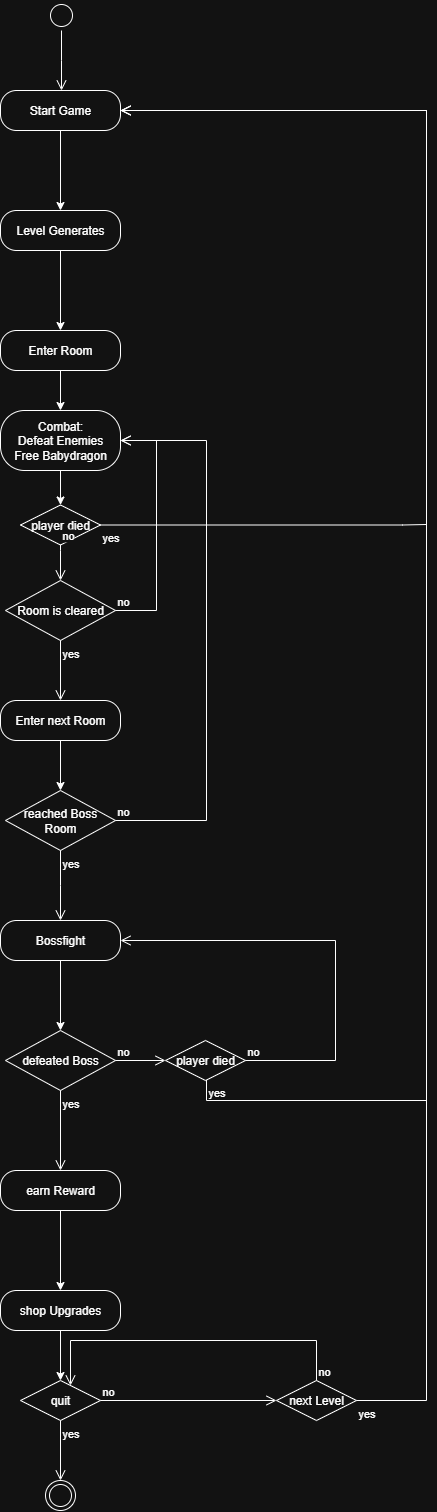

The diagram above was exported from draw.io. Its source (the exported page's mxGraphModel, read from the mxfile embedded in the PNG):
<mxGraphModel dx="3565" dy="1873" grid="1" gridSize="10" guides="1" tooltips="1" connect="1" arrows="1" fold="1" page="1" pageScale="1" pageWidth="827" pageHeight="1169" background="none" math="0" shadow="0">
  <root>
    <mxCell id="0" />
    <mxCell id="1" parent="0" />
    <mxCell id="8FG_dt7JxYLPekp2GPvz-5" value="" style="ellipse;html=1;shape=startState;" vertex="1" parent="1">
      <mxGeometry x="340" y="40" width="30" height="30" as="geometry" />
    </mxCell>
    <mxCell id="8FG_dt7JxYLPekp2GPvz-6" value="" style="edgeStyle=orthogonalEdgeStyle;html=1;verticalAlign=bottom;endArrow=open;endSize=8;rounded=0;" edge="1" source="8FG_dt7JxYLPekp2GPvz-5" parent="1">
      <mxGeometry relative="1" as="geometry">
        <mxPoint x="355" y="130" as="targetPoint" />
      </mxGeometry>
    </mxCell>
    <mxCell id="8FG_dt7JxYLPekp2GPvz-10" value="" style="edgeStyle=orthogonalEdgeStyle;rounded=0;orthogonalLoop=1;jettySize=auto;html=1;" edge="1" parent="1" source="8FG_dt7JxYLPekp2GPvz-7" target="8FG_dt7JxYLPekp2GPvz-9">
      <mxGeometry relative="1" as="geometry" />
    </mxCell>
    <mxCell id="8FG_dt7JxYLPekp2GPvz-7" value="Start Game" style="rounded=1;whiteSpace=wrap;html=1;arcSize=40;" vertex="1" parent="1">
      <mxGeometry x="294" y="130" width="120" height="40" as="geometry" />
    </mxCell>
    <mxCell id="8FG_dt7JxYLPekp2GPvz-12" value="" style="edgeStyle=orthogonalEdgeStyle;rounded=0;orthogonalLoop=1;jettySize=auto;html=1;" edge="1" parent="1" source="8FG_dt7JxYLPekp2GPvz-9" target="8FG_dt7JxYLPekp2GPvz-11">
      <mxGeometry relative="1" as="geometry" />
    </mxCell>
    <mxCell id="8FG_dt7JxYLPekp2GPvz-9" value="Level Generates" style="rounded=1;whiteSpace=wrap;html=1;arcSize=40;" vertex="1" parent="1">
      <mxGeometry x="294" y="250" width="120" height="40" as="geometry" />
    </mxCell>
    <mxCell id="8FG_dt7JxYLPekp2GPvz-14" value="" style="edgeStyle=orthogonalEdgeStyle;rounded=0;orthogonalLoop=1;jettySize=auto;html=1;" edge="1" parent="1" source="8FG_dt7JxYLPekp2GPvz-11" target="8FG_dt7JxYLPekp2GPvz-13">
      <mxGeometry relative="1" as="geometry" />
    </mxCell>
    <mxCell id="8FG_dt7JxYLPekp2GPvz-11" value="Enter Room" style="rounded=1;whiteSpace=wrap;html=1;arcSize=40;" vertex="1" parent="1">
      <mxGeometry x="294" y="370" width="120" height="40" as="geometry" />
    </mxCell>
    <mxCell id="8FG_dt7JxYLPekp2GPvz-39" style="edgeStyle=orthogonalEdgeStyle;rounded=0;orthogonalLoop=1;jettySize=auto;html=1;" edge="1" parent="1" source="8FG_dt7JxYLPekp2GPvz-13" target="8FG_dt7JxYLPekp2GPvz-36">
      <mxGeometry relative="1" as="geometry" />
    </mxCell>
    <mxCell id="8FG_dt7JxYLPekp2GPvz-13" value="Combat:&lt;div&gt;Defeat Enemies&lt;/div&gt;&lt;div&gt;Free Babydragon&lt;/div&gt;" style="whiteSpace=wrap;html=1;rounded=1;arcSize=40;" vertex="1" parent="1">
      <mxGeometry x="294" y="450" width="120" height="60" as="geometry" />
    </mxCell>
    <mxCell id="8FG_dt7JxYLPekp2GPvz-15" value="Room is cleared" style="rhombus;whiteSpace=wrap;html=1;" vertex="1" parent="1">
      <mxGeometry x="299" y="620" width="110" height="60" as="geometry" />
    </mxCell>
    <mxCell id="8FG_dt7JxYLPekp2GPvz-16" value="no" style="edgeStyle=orthogonalEdgeStyle;html=1;align=left;verticalAlign=bottom;endArrow=open;endSize=8;rounded=0;entryX=1;entryY=0.5;entryDx=0;entryDy=0;" edge="1" source="8FG_dt7JxYLPekp2GPvz-15" parent="1" target="8FG_dt7JxYLPekp2GPvz-13">
      <mxGeometry x="-1" relative="1" as="geometry">
        <mxPoint x="490" y="570" as="targetPoint" />
        <Array as="points">
          <mxPoint x="450" y="650" />
          <mxPoint x="450" y="480" />
        </Array>
      </mxGeometry>
    </mxCell>
    <mxCell id="8FG_dt7JxYLPekp2GPvz-17" value="yes" style="edgeStyle=orthogonalEdgeStyle;html=1;align=left;verticalAlign=top;endArrow=open;endSize=8;rounded=0;" edge="1" source="8FG_dt7JxYLPekp2GPvz-15" parent="1" target="8FG_dt7JxYLPekp2GPvz-25">
      <mxGeometry x="-1" relative="1" as="geometry">
        <mxPoint x="353" y="740" as="targetPoint" />
      </mxGeometry>
    </mxCell>
    <mxCell id="8FG_dt7JxYLPekp2GPvz-22" value="reached Boss&lt;div&gt;Room&lt;/div&gt;" style="rhombus;whiteSpace=wrap;html=1;" vertex="1" parent="1">
      <mxGeometry x="299" y="830" width="110" height="60" as="geometry" />
    </mxCell>
    <mxCell id="8FG_dt7JxYLPekp2GPvz-23" value="yes" style="edgeStyle=orthogonalEdgeStyle;html=1;align=left;verticalAlign=top;endArrow=open;endSize=8;rounded=0;" edge="1" source="8FG_dt7JxYLPekp2GPvz-22" parent="1">
      <mxGeometry x="-1" relative="1" as="geometry">
        <mxPoint x="354" y="960" as="targetPoint" />
      </mxGeometry>
    </mxCell>
    <mxCell id="8FG_dt7JxYLPekp2GPvz-24" value="no" style="edgeStyle=orthogonalEdgeStyle;html=1;align=left;verticalAlign=bottom;endArrow=open;endSize=8;rounded=0;" edge="1" source="8FG_dt7JxYLPekp2GPvz-22" parent="1" target="8FG_dt7JxYLPekp2GPvz-13">
      <mxGeometry x="-1" relative="1" as="geometry">
        <mxPoint x="560" y="790" as="targetPoint" />
        <Array as="points">
          <mxPoint x="500" y="860" />
          <mxPoint x="500" y="480" />
        </Array>
      </mxGeometry>
    </mxCell>
    <mxCell id="8FG_dt7JxYLPekp2GPvz-26" style="edgeStyle=orthogonalEdgeStyle;rounded=0;orthogonalLoop=1;jettySize=auto;html=1;" edge="1" parent="1" source="8FG_dt7JxYLPekp2GPvz-25" target="8FG_dt7JxYLPekp2GPvz-22">
      <mxGeometry relative="1" as="geometry" />
    </mxCell>
    <mxCell id="8FG_dt7JxYLPekp2GPvz-25" value="Enter next Room" style="rounded=1;whiteSpace=wrap;html=1;arcSize=40;" vertex="1" parent="1">
      <mxGeometry x="294" y="740" width="120" height="40" as="geometry" />
    </mxCell>
    <mxCell id="8FG_dt7JxYLPekp2GPvz-32" style="edgeStyle=orthogonalEdgeStyle;rounded=0;orthogonalLoop=1;jettySize=auto;html=1;entryX=0.5;entryY=0;entryDx=0;entryDy=0;" edge="1" parent="1" source="8FG_dt7JxYLPekp2GPvz-27" target="8FG_dt7JxYLPekp2GPvz-29">
      <mxGeometry relative="1" as="geometry" />
    </mxCell>
    <mxCell id="8FG_dt7JxYLPekp2GPvz-27" value="Bossfight" style="rounded=1;whiteSpace=wrap;html=1;arcSize=40;" vertex="1" parent="1">
      <mxGeometry x="294" y="960" width="120" height="40" as="geometry" />
    </mxCell>
    <mxCell id="8FG_dt7JxYLPekp2GPvz-29" value="defeated Boss" style="rhombus;whiteSpace=wrap;html=1;" vertex="1" parent="1">
      <mxGeometry x="299" y="1070" width="110" height="60" as="geometry" />
    </mxCell>
    <mxCell id="8FG_dt7JxYLPekp2GPvz-30" value="no" style="edgeStyle=orthogonalEdgeStyle;html=1;align=left;verticalAlign=bottom;endArrow=open;endSize=8;rounded=0;" edge="1" source="8FG_dt7JxYLPekp2GPvz-29" parent="1" target="8FG_dt7JxYLPekp2GPvz-33">
      <mxGeometry x="-1" relative="1" as="geometry">
        <mxPoint x="458" y="1140" as="targetPoint" />
        <mxPoint x="408" y="1140" as="sourcePoint" />
        <Array as="points">
          <mxPoint x="469" y="1100" />
          <mxPoint x="469" y="1100" />
        </Array>
      </mxGeometry>
    </mxCell>
    <mxCell id="8FG_dt7JxYLPekp2GPvz-31" value="yes" style="edgeStyle=orthogonalEdgeStyle;html=1;align=left;verticalAlign=top;endArrow=open;endSize=8;rounded=0;" edge="1" source="8FG_dt7JxYLPekp2GPvz-29" parent="1" target="8FG_dt7JxYLPekp2GPvz-41">
      <mxGeometry x="-1" relative="1" as="geometry">
        <mxPoint x="349" y="1200" as="targetPoint" />
      </mxGeometry>
    </mxCell>
    <mxCell id="8FG_dt7JxYLPekp2GPvz-33" value="player died" style="rhombus;whiteSpace=wrap;html=1;" vertex="1" parent="1">
      <mxGeometry x="459" y="1080" width="80" height="40" as="geometry" />
    </mxCell>
    <mxCell id="8FG_dt7JxYLPekp2GPvz-34" value="no" style="edgeStyle=orthogonalEdgeStyle;html=1;align=left;verticalAlign=bottom;endArrow=open;endSize=8;rounded=0;" edge="1" source="8FG_dt7JxYLPekp2GPvz-33" parent="1" target="8FG_dt7JxYLPekp2GPvz-27">
      <mxGeometry x="-1" relative="1" as="geometry">
        <mxPoint x="779" y="1030" as="targetPoint" />
        <Array as="points">
          <mxPoint x="629" y="1100" />
          <mxPoint x="629" y="980" />
        </Array>
      </mxGeometry>
    </mxCell>
    <mxCell id="8FG_dt7JxYLPekp2GPvz-35" value="yes" style="edgeStyle=orthogonalEdgeStyle;html=1;align=left;verticalAlign=top;endArrow=open;endSize=8;rounded=0;" edge="1" source="8FG_dt7JxYLPekp2GPvz-33" parent="1" target="8FG_dt7JxYLPekp2GPvz-7">
      <mxGeometry x="-1" relative="1" as="geometry">
        <mxPoint x="730" y="370" as="targetPoint" />
        <Array as="points">
          <mxPoint x="500" y="1140" />
          <mxPoint x="720" y="1140" />
          <mxPoint x="720" y="150" />
        </Array>
      </mxGeometry>
    </mxCell>
    <mxCell id="8FG_dt7JxYLPekp2GPvz-36" value="player died" style="rhombus;whiteSpace=wrap;html=1;" vertex="1" parent="1">
      <mxGeometry x="314" y="544.5" width="80" height="40" as="geometry" />
    </mxCell>
    <mxCell id="8FG_dt7JxYLPekp2GPvz-37" value="no" style="edgeStyle=orthogonalEdgeStyle;html=1;align=left;verticalAlign=bottom;endArrow=open;endSize=8;rounded=0;" edge="1" parent="1" source="8FG_dt7JxYLPekp2GPvz-36" target="8FG_dt7JxYLPekp2GPvz-15">
      <mxGeometry x="-1" relative="1" as="geometry">
        <mxPoint x="260" y="450" as="targetPoint" />
        <Array as="points">
          <mxPoint x="354" y="590" />
          <mxPoint x="354" y="590" />
        </Array>
      </mxGeometry>
    </mxCell>
    <mxCell id="8FG_dt7JxYLPekp2GPvz-38" value="yes" style="edgeStyle=orthogonalEdgeStyle;html=1;align=left;verticalAlign=top;endArrow=open;endSize=8;rounded=0;" edge="1" parent="1" source="8FG_dt7JxYLPekp2GPvz-36" target="8FG_dt7JxYLPekp2GPvz-7">
      <mxGeometry x="-1" relative="1" as="geometry">
        <mxPoint x="610" y="830" as="targetPoint" />
        <Array as="points">
          <mxPoint x="696" y="564" />
          <mxPoint x="720" y="564" />
          <mxPoint x="720" y="150" />
        </Array>
      </mxGeometry>
    </mxCell>
    <mxCell id="8FG_dt7JxYLPekp2GPvz-43" value="" style="edgeStyle=orthogonalEdgeStyle;rounded=0;orthogonalLoop=1;jettySize=auto;html=1;" edge="1" parent="1" source="8FG_dt7JxYLPekp2GPvz-41" target="8FG_dt7JxYLPekp2GPvz-42">
      <mxGeometry relative="1" as="geometry" />
    </mxCell>
    <mxCell id="8FG_dt7JxYLPekp2GPvz-41" value="earn Reward" style="rounded=1;whiteSpace=wrap;html=1;arcSize=40;" vertex="1" parent="1">
      <mxGeometry x="294" y="1210" width="120" height="40" as="geometry" />
    </mxCell>
    <mxCell id="8FG_dt7JxYLPekp2GPvz-54" style="edgeStyle=orthogonalEdgeStyle;rounded=0;orthogonalLoop=1;jettySize=auto;html=1;" edge="1" parent="1" source="8FG_dt7JxYLPekp2GPvz-42" target="8FG_dt7JxYLPekp2GPvz-51">
      <mxGeometry relative="1" as="geometry" />
    </mxCell>
    <mxCell id="8FG_dt7JxYLPekp2GPvz-42" value="shop U&lt;span style=&quot;background-color: transparent; color: light-dark(rgb(0, 0, 0), rgb(255, 255, 255));&quot;&gt;pgrades&lt;/span&gt;" style="rounded=1;whiteSpace=wrap;html=1;arcSize=40;" vertex="1" parent="1">
      <mxGeometry x="294" y="1330" width="120" height="40" as="geometry" />
    </mxCell>
    <mxCell id="8FG_dt7JxYLPekp2GPvz-44" value="next Level" style="rhombus;whiteSpace=wrap;html=1;" vertex="1" parent="1">
      <mxGeometry x="570" y="1420" width="80" height="40" as="geometry" />
    </mxCell>
    <mxCell id="8FG_dt7JxYLPekp2GPvz-45" value="no" style="edgeStyle=orthogonalEdgeStyle;html=1;align=left;verticalAlign=bottom;endArrow=open;endSize=8;rounded=0;" edge="1" source="8FG_dt7JxYLPekp2GPvz-44" parent="1" target="8FG_dt7JxYLPekp2GPvz-51">
      <mxGeometry x="-1" relative="1" as="geometry">
        <mxPoint x="430" y="1600" as="targetPoint" />
        <Array as="points">
          <mxPoint x="610" y="1380" />
          <mxPoint x="364" y="1380" />
        </Array>
      </mxGeometry>
    </mxCell>
    <mxCell id="8FG_dt7JxYLPekp2GPvz-46" value="yes" style="edgeStyle=orthogonalEdgeStyle;html=1;align=left;verticalAlign=top;endArrow=open;endSize=8;rounded=0;" edge="1" source="8FG_dt7JxYLPekp2GPvz-44" parent="1" target="8FG_dt7JxYLPekp2GPvz-7">
      <mxGeometry x="-1" relative="1" as="geometry">
        <mxPoint x="354" y="1510" as="targetPoint" />
        <Array as="points">
          <mxPoint x="720" y="1440" />
          <mxPoint x="720" y="150" />
        </Array>
      </mxGeometry>
    </mxCell>
    <mxCell id="8FG_dt7JxYLPekp2GPvz-51" value="quit" style="rhombus;whiteSpace=wrap;html=1;" vertex="1" parent="1">
      <mxGeometry x="314" y="1420" width="80" height="40" as="geometry" />
    </mxCell>
    <mxCell id="8FG_dt7JxYLPekp2GPvz-52" value="no" style="edgeStyle=orthogonalEdgeStyle;html=1;align=left;verticalAlign=bottom;endArrow=open;endSize=8;rounded=0;" edge="1" source="8FG_dt7JxYLPekp2GPvz-51" parent="1" target="8FG_dt7JxYLPekp2GPvz-44">
      <mxGeometry x="-1" relative="1" as="geometry">
        <mxPoint x="504" y="1440" as="targetPoint" />
      </mxGeometry>
    </mxCell>
    <mxCell id="8FG_dt7JxYLPekp2GPvz-53" value="yes" style="edgeStyle=orthogonalEdgeStyle;html=1;align=left;verticalAlign=top;endArrow=open;endSize=8;rounded=0;" edge="1" source="8FG_dt7JxYLPekp2GPvz-51" parent="1" target="8FG_dt7JxYLPekp2GPvz-55">
      <mxGeometry x="-1" relative="1" as="geometry">
        <mxPoint x="364" y="1520" as="targetPoint" />
      </mxGeometry>
    </mxCell>
    <mxCell id="8FG_dt7JxYLPekp2GPvz-55" value="" style="ellipse;html=1;shape=endState;" vertex="1" parent="1">
      <mxGeometry x="339" y="1520" width="30" height="30" as="geometry" />
    </mxCell>
  </root>
</mxGraphModel>